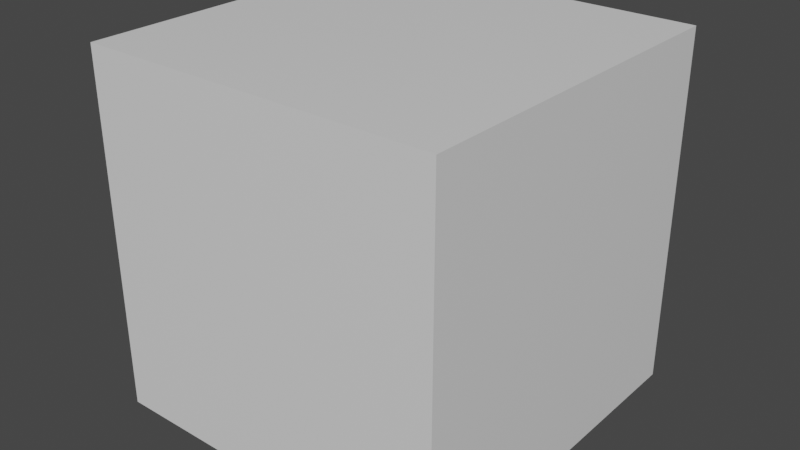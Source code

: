 # Source: SlideUp.blend  (saved by Blender 2.92.15; exported with 4.5.12 LTS)
import bpy
from mathutils import Matrix  # noqa: F401  (used for matrix-valued properties, if any)

bpy.ops.wm.read_factory_settings(use_empty=True)
scene = bpy.context.scene
scene.name = 'Scene'

# ---- collections
col_collection = bpy.data.collections.new('Collection'); scene.collection.children.link(col_collection)

# ---- materials (node trees are filled in below, after node groups)
mat_material = bpy.data.materials.new('Material')
mat_material.alpha_threshold = 0.0
mat_material.use_transparent_shadow = False
mat_material.line_color = (0.0, 0.0, 0.0, 1.0)

# ---- material node trees
mat_material.use_nodes = True; mat_material.node_tree.nodes.clear()
_N = mat_material.node_tree.nodes; _L = mat_material.node_tree.links
n0 = _N.new('ShaderNodeOutputMaterial'); n0.name = 'Material Output'; n0.location = (300, 300)
n1 = _N.new('ShaderNodeBsdfPrincipled'); n1.name = 'Principled BSDF'; n1.location = (10, 300)
n1.distribution = 'GGX'
n1.subsurface_method = 'BURLEY'
n1.inputs[2].default_value = 0.4
n1.inputs[3].default_value = 1.45
n1.inputs[27].default_value = (0.0, 0.0, 0.0, 1.0)
n1.inputs[28].default_value = 1.0
_L.new(n1.outputs[0], n0.inputs[0])
n0.is_active_output = True

# ---- world
world_world = bpy.data.worlds.new('World'); scene.world = world_world
world_world.use_nodes = True; world_world.node_tree.nodes.clear()
_N = world_world.node_tree.nodes; _L = world_world.node_tree.links
n0 = _N.new('ShaderNodeOutputWorld'); n0.name = 'World Output'; n0.location = (300, 300)
n1 = _N.new('ShaderNodeBackground'); n1.name = 'Background'; n1.location = (10, 300)
n1.inputs[0].default_value = (0.05088, 0.05088, 0.05088, 1.0)
_L.new(n1.outputs[0], n0.inputs[0])
n0.is_active_output = True
world_world.color = (0.05088, 0.05088, 0.05088)
world_world.use_sun_shadow = False
world_world.sun_shadow_jitter_overblur = 0.0

# ---- meshes
me_cube = bpy.data.meshes.new('Cube')
me_cube.from_pydata([(1.0, 1.0, 1.0), (1.0, 1.0, -1.0), (1.0, -1.0, 1.0), (1.0, -1.0, -1.0), (-1.0, 1.0, 1.0), (-1.0, 1.0, -1.0), (-1.0, -1.0, 1.0), (-1.0, -1.0, -1.0)], [], [(0, 4, 6, 2), (3, 2, 6, 7), (7, 6, 4, 5), (5, 1, 3, 7), (1, 0, 2, 3), (5, 4, 0, 1)])
_uv = me_cube.uv_layers.new(name='UVMap')
_uv.uv.foreach_set('vector', [0.625, 0.5, 0.875, 0.5, 0.875, 0.75, 0.625, 0.75, 0.375, 0.75, 0.625, 0.75, 0.625, 1.0, 0.375, 1.0, 0.375, 0.0, 0.625, 0.0, 0.625, 0.25, 0.375, 0.25, 0.125, 0.5, 0.375, 0.5, 0.375, 0.75, 0.125, 0.75, 0.375, 0.5, 0.625, 0.5, 0.625, 0.75, 0.375, 0.75, 0.375, 0.25, 0.625, 0.25, 0.625, 0.5, 0.375, 0.5])
me_cube.materials.append(mat_material)
me_cube.use_remesh_preserve_volume = False
me_cube.use_remesh_preserve_attributes = False
me_cube.use_mirror_vertex_groups = False
me_cube.update()

# ---- objects
ob_cube = bpy.data.objects.new('Cube', me_cube)

# ---- transforms, parenting, visibility, modifiers, constraints
ob_cube.location = (0.0, 0.0, 0.0)
ob_cube.lock_rotations_4d = False
ob_cube.empty_display_type = 'ARROWS'
ob_cube.lineart.crease_threshold = 0.0

# ---- collection membership
col_collection.objects.link(ob_cube)

# ---- scene / render settings (as saved in the file)
scene.frame_start = 1; scene.frame_end = 250; scene.frame_set(1)
scene.render.engine = 'BLENDER_EEVEE_NEXT'
scene.cycles.use_denoising = False
scene.cycles.samples = 128
scene.cycles.sampling_pattern = 'TABULATED_SOBOL'
scene.cycles.use_adaptive_sampling = False
scene.cycles.use_light_tree = False
scene.view_settings.view_transform = 'Filmic'
bpy.context.view_layer.update()

# ---- added for rendering (the .blend has no active camera and no usable light): camera, sun
cam_auto = bpy.data.cameras.new('AutoCamera')
cam_auto.lens = 50.0
cam_auto.sensor_width = 36.0
cam_auto.clip_end = 1000.0
ob_auto_camera = bpy.data.objects.new('AutoCamera', cam_auto)
scene.collection.objects.link(ob_auto_camera)
ob_auto_camera.location = (3.20507, -3.84609, 2.56406)
ob_auto_camera.rotation_euler = (1.09748, -7.21219e-08, 0.694738)
scene.camera = ob_auto_camera
light_auto_sun = bpy.data.lights.new('AutoSun', 'SUN')
light_auto_sun.energy = 3.0
light_auto_sun.angle = 0.0523599
ob_auto_sun = bpy.data.objects.new('AutoSun', light_auto_sun)
scene.collection.objects.link(ob_auto_sun)
ob_auto_sun.rotation_euler = (0.872665, 0.174533, 0.523599)
bpy.context.view_layer.update()
